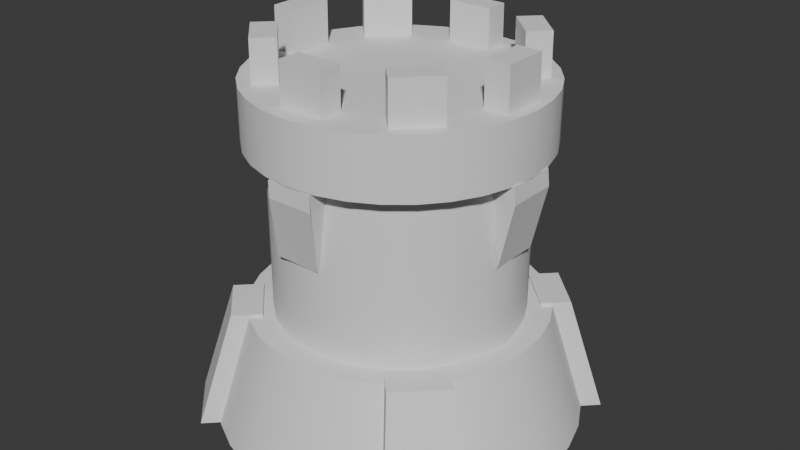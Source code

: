 # Source: Torremedieval.blend  (saved by Blender 4.0.36; exported with 4.5.12 LTS)
import bpy
from mathutils import Matrix  # noqa: F401  (used for matrix-valued properties, if any)

bpy.ops.wm.read_factory_settings(use_empty=True)
scene = bpy.context.scene
scene.name = 'Scene'

# ---- collections
col_collection = bpy.data.collections.new('Collection'); scene.collection.children.link(col_collection)

# ---- node groups
ng_auto_smooth = bpy.data.node_groups.new('Auto Smooth', 'GeometryNodeTree')
_s = ng_auto_smooth.interface.new_socket(name='Geometry', in_out='OUTPUT', socket_type='NodeSocketGeometry')
_s = ng_auto_smooth.interface.new_socket(name='Geometry', in_out='INPUT', socket_type='NodeSocketGeometry')
_s = ng_auto_smooth.interface.new_socket(name='Angle', in_out='INPUT', socket_type='NodeSocketFloat')
_s.subtype = 'ANGLE'
_s.min_value = 0.0
_s.max_value = 3.142
ng_auto_smooth.is_modifier = True
_N = ng_auto_smooth.nodes; _L = ng_auto_smooth.links
n0 = _N.new('NodeGroupOutput'); n0.name = 'Group Output'; n0.location = (480, -100)
n1 = _N.new('NodeGroupInput'); n1.name = 'Group Input'; n1.location = (-420, -300)
n2 = _N.new('NodeGroupInput'); n2.name = 'Group Input.001'; n2.location = (-60, -100)
n3 = _N.new('GeometryNodeSetShadeSmooth'); n3.name = 'Set Shade Smooth'; n3.location = (120, -100)
n3.domain = 'EDGE'
n4 = _N.new('GeometryNodeSetShadeSmooth'); n4.name = 'Set Shade Smooth.001'; n4.location = (300, -100)
n5 = _N.new('GeometryNodeInputMeshEdgeAngle'); n5.name = 'Edge Angle'; n5.location = (-420, -220)
n6 = _N.new('GeometryNodeInputEdgeSmooth'); n6.name = 'Is Edge Smooth'; n6.location = (-60, -160)
n7 = _N.new('GeometryNodeInputShadeSmooth'); n7.name = 'Is Face Smooth'; n7.location = (-240, -340)
n8 = _N.new('FunctionNodeBooleanMath'); n8.name = 'Boolean Math'; n8.location = (-60, -220)
n9 = _N.new('FunctionNodeCompare'); n9.name = 'Compare'; n9.location = (-240, -180)
n9.operation = 'LESS_EQUAL'
_L.new(n5.outputs[0], n9.inputs[0])
_L.new(n4.outputs[0], n0.inputs[0])
_L.new(n1.outputs[1], n9.inputs[1])
_L.new(n9.outputs[0], n8.inputs[0])
_L.new(n7.outputs[0], n8.inputs[1])
_L.new(n2.outputs[0], n3.inputs[0])
_L.new(n6.outputs[0], n3.inputs[1])
_L.new(n3.outputs[0], n4.inputs[0])
_L.new(n8.outputs[0], n3.inputs[2])
n0.is_active_output = True

# ---- world
world_world = bpy.data.worlds.new('World'); scene.world = world_world
world_world.use_nodes = True; world_world.node_tree.nodes.clear()
_N = world_world.node_tree.nodes; _L = world_world.node_tree.links
n0 = _N.new('ShaderNodeOutputWorld'); n0.name = 'World Output'; n0.location = (300, 300)
n1 = _N.new('ShaderNodeBackground'); n1.name = 'Background'; n1.location = (10, 300)
n1.inputs[0].default_value = (0.05088, 0.05088, 0.05088, 1.0)
_L.new(n1.outputs[0], n0.inputs[0])
n0.is_active_output = True
world_world.color = (0.05088, 0.05088, 0.05088)
world_world.use_sun_shadow = False
world_world.sun_shadow_jitter_overblur = 0.0

# ---- meshes
me_cylinder = bpy.data.meshes.new('Cylinder')
me_cylinder.from_pydata([(0.0, 1.0, -1.0), (0.0, 0.8095, 0.8095), (0.1951, 0.9808, -1.0), (0.1579, 0.7939, 0.8095), (0.3827, 0.9239, -1.0), (0.3098, 0.7478, 0.8095), (0.5556, 0.8315, -1.0), (0.4497, 0.673, 0.8095), (0.7071, 0.7071, -1.0), (0.5724, 0.5724, 0.8095), (0.8315, 0.5556, -1.0), (0.673, 0.4497, 0.8095), (0.9239, 0.3827, -1.0), (0.7478, 0.3098, 0.8095), (0.9808, 0.1951, -1.0), (0.7939, 0.1579, 0.8095), (1.0, 0.0, -1.0), (0.8095, 0.0, 0.8095), (0.9808, -0.1951, -1.0), (0.7939, -0.1579, 0.8095), (0.9239, -0.3827, -1.0), (0.7478, -0.3098, 0.8095), (0.8315, -0.5556, -1.0), (0.673, -0.4497, 0.8095), (0.7071, -0.7071, -1.0), (0.5724, -0.5724, 0.8095), (0.5556, -0.8315, -1.0), (0.4497, -0.673, 0.8095), (0.3827, -0.9239, -1.0), (0.3098, -0.7478, 0.8095), (0.1951, -0.9808, -1.0), (0.1579, -0.7939, 0.8095), (0.0, -1.0, -1.0), (0.0, -0.8095, 0.8095), (-0.1951, -0.9808, -1.0), (-0.1579, -0.7939, 0.8095), (-0.3827, -0.9239, -1.0), (-0.3098, -0.7478, 0.8095), (-0.5556, -0.8315, -1.0), (-0.4497, -0.673, 0.8095), (-0.7071, -0.7071, -1.0), (-0.5724, -0.5724, 0.8095), (-0.8315, -0.5556, -1.0), (-0.673, -0.4497, 0.8095), (-0.9239, -0.3827, -1.0), (-0.7478, -0.3098, 0.8095), (-0.9808, -0.1951, -1.0), (-0.7939, -0.1579, 0.8095), (-1.0, 0.0, -1.0), (-0.8095, 0.0, 0.8095), (-0.9808, 0.1951, -1.0), (-0.7939, 0.1579, 0.8095), (-0.9239, 0.3827, -1.0), (-0.7478, 0.3098, 0.8095), (-0.8315, 0.5556, -1.0), (-0.673, 0.4497, 0.8095), (-0.7071, 0.7071, -1.0), (-0.5724, 0.5724, 0.8095), (-0.5556, 0.8315, -1.0), (-0.4497, 0.673, 0.8095), (-0.3827, 0.9239, -1.0), (-0.3098, 0.7478, 0.8095), (-0.1951, 0.9808, -1.0), (-0.1579, 0.7939, 0.8095)], [], [(0, 1, 3, 2), (2, 3, 5, 4), (4, 5, 7, 6), (6, 7, 9, 8), (8, 9, 11, 10), (10, 11, 13, 12), (12, 13, 15, 14), (14, 15, 17, 16), (16, 17, 19, 18), (18, 19, 21, 20), (20, 21, 23, 22), (22, 23, 25, 24), (24, 25, 27, 26), (26, 27, 29, 28), (28, 29, 31, 30), (30, 31, 33, 32), (32, 33, 35, 34), (34, 35, 37, 36), (36, 37, 39, 38), (38, 39, 41, 40), (40, 41, 43, 42), (42, 43, 45, 44), (44, 45, 47, 46), (46, 47, 49, 48), (48, 49, 51, 50), (50, 51, 53, 52), (52, 53, 55, 54), (54, 55, 57, 56), (56, 57, 59, 58), (58, 59, 61, 60), (3, 1, 63, 61, 59, 57, 55, 53, 51, 49, 47, 45, 43, 41, 39, 37, 35, 33, 31, 29, 27, 25, 23, 21, 19, 17, 15, 13, 11, 9, 7, 5), (60, 61, 63, 62), (62, 63, 1, 0), (0, 2, 4, 6, 8, 10, 12, 14, 16, 18, 20, 22, 24, 26, 28, 30, 32, 34, 36, 38, 40, 42, 44, 46, 48, 50, 52, 54, 56, 58, 60, 62)])
me_cylinder.polygons.foreach_set('use_smooth', [True] * 34)
_uv = me_cylinder.uv_layers.new(name='UVMap')
_uv.uv.foreach_set('vector', [1.0, 0.5, 1.0, 1.0, 0.9688, 1.0, 0.9688, 0.5, 0.9688, 0.5, 0.9688, 1.0, 0.9375, 1.0, 0.9375, 0.5, 0.9375, 0.5, 0.9375, 1.0, 0.9062, 1.0, 0.9062, 0.5, 0.9062, 0.5, 0.9062, 1.0, 0.875, 1.0, 0.875, 0.5, 0.875, 0.5, 0.875, 1.0, 0.8438, 1.0, 0.8438, 0.5, 0.8438, 0.5, 0.8438, 1.0, 0.8125, 1.0, 0.8125, 0.5, 0.8125, 0.5, 0.8125, 1.0, 0.7812, 1.0, 0.7812, 0.5, 0.7812, 0.5, 0.7812, 1.0, 0.75, 1.0, 0.75, 0.5, 0.75, 0.5, 0.75, 1.0, 0.7188, 1.0, 0.7188, 0.5, 0.7188, 0.5, 0.7188, 1.0, 0.6875, 1.0, 0.6875, 0.5, 0.6875, 0.5, 0.6875, 1.0, 0.6562, 1.0, 0.6562, 0.5, 0.6562, 0.5, 0.6562, 1.0, 0.625, 1.0, 0.625, 0.5, 0.625, 0.5, 0.625, 1.0, 0.5938, 1.0, 0.5938, 0.5, 0.5938, 0.5, 0.5938, 1.0, 0.5625, 1.0, 0.5625, 0.5, 0.5625, 0.5, 0.5625, 1.0, 0.5312, 1.0, 0.5312, 0.5, 0.5312, 0.5, 0.5312, 1.0, 0.5, 1.0, 0.5, 0.5, 0.5, 0.5, 0.5, 1.0, 0.4688, 1.0, 0.4688, 0.5, 0.4688, 0.5, 0.4688, 1.0, 0.4375, 1.0, 0.4375, 0.5, 0.4375, 0.5, 0.4375, 1.0, 0.4062, 1.0, 0.4062, 0.5, 0.4062, 0.5, 0.4062, 1.0, 0.375, 1.0, 0.375, 0.5, 0.375, 0.5, 0.375, 1.0, 0.3438, 1.0, 0.3438, 0.5, 0.3438, 0.5, 0.3438, 1.0, 0.3125, 1.0, 0.3125, 0.5, 0.3125, 0.5, 0.3125, 1.0, 0.2812, 1.0, 0.2812, 0.5, 0.2812, 0.5, 0.2812, 1.0, 0.25, 1.0, 0.25, 0.5, 0.25, 0.5, 0.25, 1.0, 0.2188, 1.0, 0.2188, 0.5, 0.2188, 0.5, 0.2188, 1.0, 0.1875, 1.0, 0.1875, 0.5, 0.1875, 0.5, 0.1875, 1.0, 0.1562, 1.0, 0.1562, 0.5, 0.1562, 0.5, 0.1562, 1.0, 0.125, 1.0, 0.125, 0.5, 0.125, 0.5, 0.125, 1.0, 0.09375, 1.0, 0.09375, 0.5, 0.09375, 0.5, 0.09375, 1.0, 0.0625, 1.0, 0.0625, 0.5, 0.2968, 0.4854, 0.25, 0.49, 0.2032, 0.4854, 0.1582, 0.4717, 0.1167, 0.4496, 0.08029, 0.4197, 0.05045, 0.3833, 0.02827, 0.3418, 0.01461, 0.2968, 0.01, 0.25, 0.01461, 0.2032, 0.02827, 0.1582, 0.05045, 0.1167, 0.08029, 0.08029, 0.1167, 0.05045, 0.1582, 0.02827, 0.2032, 0.01461, 0.25, 0.01, 0.2968, 0.01461, 0.3418, 0.02827, 0.3833, 0.05045, 0.4197, 0.08029, 0.4496, 0.1167, 0.4717, 0.1582, 0.4854, 0.2032, 0.49, 0.25, 0.4854, 0.2968, 0.4717, 0.3418, 0.4496, 0.3833, 0.4197, 0.4197, 0.3833, 0.4496, 0.3418, 0.4717, 0.0625, 0.5, 0.0625, 1.0, 0.03125, 1.0, 0.03125, 0.5, 0.03125, 0.5, 0.03125, 1.0, 0.0, 1.0, 0.0, 0.5, 0.75, 0.49, 0.7968, 0.4854, 0.8418, 0.4717, 0.8833, 0.4496, 0.9197, 0.4197, 0.9496, 0.3833, 0.9717, 0.3418, 0.9854, 0.2968, 0.99, 0.25, 0.9854, 0.2032, 0.9717, 0.1582, 0.9496, 0.1167, 0.9197, 0.08029, 0.8833, 0.05045, 0.8418, 0.02827, 0.7968, 0.01461, 0.75, 0.01, 0.7032, 0.01461, 0.6582, 0.02827, 0.6167, 0.05045, 0.5803, 0.08029, 0.5504, 0.1167, 0.5283, 0.1582, 0.5146, 0.2032, 0.51, 0.25, 0.5146, 0.2968, 0.5283, 0.3418, 0.5504, 0.3833, 0.5803, 0.4197, 0.6167, 0.4496, 0.6582, 0.4717, 0.7032, 0.4854])
me_cylinder.update()
me_cylinder_001 = bpy.data.meshes.new('Cylinder.001')
me_cylinder_001.from_pydata([(0.0, 1.0, -1.0), (0.0, 1.0, 1.0), (0.1951, 0.9808, -1.0), (0.1951, 0.9808, 1.0), (0.3827, 0.9239, -1.0), (0.3827, 0.9239, 1.0), (0.5556, 0.8315, -1.0), (0.5556, 0.8315, 1.0), (0.7071, 0.7071, -1.0), (0.7071, 0.7071, 1.0), (0.8315, 0.5556, -1.0), (0.8315, 0.5556, 1.0), (0.9239, 0.3827, -1.0), (0.9239, 0.3827, 1.0), (0.9808, 0.1951, -1.0), (0.9808, 0.1951, 1.0), (1.0, 0.0, -1.0), (1.0, 0.0, 1.0), (0.9808, -0.1951, -1.0), (0.9808, -0.1951, 1.0), (0.9239, -0.3827, -1.0), (0.9239, -0.3827, 1.0), (0.8315, -0.5556, -1.0), (0.8315, -0.5556, 1.0), (0.7071, -0.7071, -1.0), (0.7071, -0.7071, 1.0), (0.5556, -0.8315, -1.0), (0.5556, -0.8315, 1.0), (0.3827, -0.9239, -1.0), (0.3827, -0.9239, 1.0), (0.1951, -0.9808, -1.0), (0.1951, -0.9808, 1.0), (0.0, -1.0, -1.0), (0.0, -1.0, 1.0), (-0.1951, -0.9808, -1.0), (-0.1951, -0.9808, 1.0), (-0.3827, -0.9239, -1.0), (-0.3827, -0.9239, 1.0), (-0.5556, -0.8315, -1.0), (-0.5556, -0.8315, 1.0), (-0.7071, -0.7071, -1.0), (-0.7071, -0.7071, 1.0), (-0.8315, -0.5556, -1.0), (-0.8315, -0.5556, 1.0), (-0.9239, -0.3827, -1.0), (-0.9239, -0.3827, 1.0), (-0.9808, -0.1951, -1.0), (-0.9808, -0.1951, 1.0), (-1.026, 0.0003165, -1.0), (-1.0, 0.0, 1.0), (-0.9808, 0.1951, -1.0), (-0.9808, 0.1951, 1.0), (-0.9239, 0.3827, -1.0), (-0.9239, 0.3827, 1.0), (-0.8315, 0.5556, -1.0), (-0.8315, 0.5556, 1.0), (-0.7071, 0.7071, -1.0), (-0.7071, 0.7071, 1.0), (-0.5556, 0.8315, -1.0), (-0.5556, 0.8315, 1.0), (-0.3827, 0.9239, -1.0), (-0.3827, 0.9239, 1.0), (-0.1951, 0.9808, -1.0), (-0.1951, 0.9808, 1.0)], [], [(0, 1, 3, 2), (2, 3, 5, 4), (4, 5, 7, 6), (6, 7, 9, 8), (8, 9, 11, 10), (10, 11, 13, 12), (12, 13, 15, 14), (14, 15, 17, 16), (16, 17, 19, 18), (18, 19, 21, 20), (20, 21, 23, 22), (22, 23, 25, 24), (24, 25, 27, 26), (26, 27, 29, 28), (28, 29, 31, 30), (30, 31, 33, 32), (32, 33, 35, 34), (34, 35, 37, 36), (36, 37, 39, 38), (38, 39, 41, 40), (40, 41, 43, 42), (42, 43, 45, 44), (44, 45, 47, 46), (46, 47, 49, 48), (48, 49, 51, 50), (50, 51, 53, 52), (52, 53, 55, 54), (54, 55, 57, 56), (56, 57, 59, 58), (58, 59, 61, 60), (3, 1, 63, 61, 59, 57, 55, 53, 51, 49, 47, 45, 43, 41, 39, 37, 35, 33, 31, 29, 27, 25, 23, 21, 19, 17, 15, 13, 11, 9, 7, 5), (60, 61, 63, 62), (62, 63, 1, 0), (0, 2, 4, 6, 8, 10, 12, 14, 16, 18, 20, 22, 24, 26, 28, 30, 32, 34, 36, 38, 40, 42, 44, 46, 48, 50, 52, 54, 56, 58, 60, 62)])
me_cylinder_001.polygons.foreach_set('use_smooth', [True] * 34)
_uv = me_cylinder_001.uv_layers.new(name='UVMap')
_uv.uv.foreach_set('vector', [1.0, 0.5, 1.0, 1.0, 0.9688, 1.0, 0.9688, 0.5, 0.9688, 0.5, 0.9688, 1.0, 0.9375, 1.0, 0.9375, 0.5, 0.9375, 0.5, 0.9375, 1.0, 0.9062, 1.0, 0.9062, 0.5, 0.9062, 0.5, 0.9062, 1.0, 0.875, 1.0, 0.875, 0.5, 0.875, 0.5, 0.875, 1.0, 0.8438, 1.0, 0.8438, 0.5, 0.8438, 0.5, 0.8438, 1.0, 0.8125, 1.0, 0.8125, 0.5, 0.8125, 0.5, 0.8125, 1.0, 0.7812, 1.0, 0.7812, 0.5, 0.7812, 0.5, 0.7812, 1.0, 0.75, 1.0, 0.75, 0.5, 0.75, 0.5, 0.75, 1.0, 0.7188, 1.0, 0.7188, 0.5, 0.7188, 0.5, 0.7188, 1.0, 0.6875, 1.0, 0.6875, 0.5, 0.6875, 0.5, 0.6875, 1.0, 0.6562, 1.0, 0.6562, 0.5, 0.6562, 0.5, 0.6562, 1.0, 0.625, 1.0, 0.625, 0.5, 0.625, 0.5, 0.625, 1.0, 0.5938, 1.0, 0.5938, 0.5, 0.5938, 0.5, 0.5938, 1.0, 0.5625, 1.0, 0.5625, 0.5, 0.5625, 0.5, 0.5625, 1.0, 0.5312, 1.0, 0.5312, 0.5, 0.5312, 0.5, 0.5312, 1.0, 0.5, 1.0, 0.5, 0.5, 0.5, 0.5, 0.5, 1.0, 0.4688, 1.0, 0.4688, 0.5, 0.4688, 0.5, 0.4688, 1.0, 0.4375, 1.0, 0.4375, 0.5, 0.4375, 0.5, 0.4375, 1.0, 0.4062, 1.0, 0.4062, 0.5, 0.4062, 0.5, 0.4062, 1.0, 0.375, 1.0, 0.375, 0.5, 0.375, 0.5, 0.375, 1.0, 0.3438, 1.0, 0.3438, 0.5, 0.3438, 0.5, 0.3438, 1.0, 0.3125, 1.0, 0.3125, 0.5, 0.3125, 0.5, 0.3125, 1.0, 0.2812, 1.0, 0.2812, 0.5, 0.2812, 0.5, 0.2812, 1.0, 0.25, 1.0, 0.25, 0.5, 0.25, 0.5, 0.25, 1.0, 0.2188, 1.0, 0.2188, 0.5, 0.2188, 0.5, 0.2188, 1.0, 0.1875, 1.0, 0.1875, 0.5, 0.1875, 0.5, 0.1875, 1.0, 0.1562, 1.0, 0.1562, 0.5, 0.1562, 0.5, 0.1562, 1.0, 0.125, 1.0, 0.125, 0.5, 0.125, 0.5, 0.125, 1.0, 0.09375, 1.0, 0.09375, 0.5, 0.09375, 0.5, 0.09375, 1.0, 0.0625, 1.0, 0.0625, 0.5, 0.2968, 0.4854, 0.25, 0.49, 0.2032, 0.4854, 0.1582, 0.4717, 0.1167, 0.4496, 0.08029, 0.4197, 0.05045, 0.3833, 0.02827, 0.3418, 0.01461, 0.2968, 0.01, 0.25, 0.01461, 0.2032, 0.02827, 0.1582, 0.05045, 0.1167, 0.08029, 0.08029, 0.1167, 0.05045, 0.1582, 0.02827, 0.2032, 0.01461, 0.25, 0.01, 0.2968, 0.01461, 0.3418, 0.02827, 0.3833, 0.05045, 0.4197, 0.08029, 0.4496, 0.1167, 0.4717, 0.1582, 0.4854, 0.2032, 0.49, 0.25, 0.4854, 0.2968, 0.4717, 0.3418, 0.4496, 0.3833, 0.4197, 0.4197, 0.3833, 0.4496, 0.3418, 0.4717, 0.0625, 0.5, 0.0625, 1.0, 0.03125, 1.0, 0.03125, 0.5, 0.03125, 0.5, 0.03125, 1.0, 0.0, 1.0, 0.0, 0.5, 0.75, 0.49, 0.7968, 0.4854, 0.8418, 0.4717, 0.8833, 0.4496, 0.9197, 0.4197, 0.9496, 0.3833, 0.9717, 0.3418, 0.9854, 0.2968, 0.99, 0.25, 0.9854, 0.2032, 0.9717, 0.1582, 0.9496, 0.1167, 0.9197, 0.08029, 0.8833, 0.05045, 0.8418, 0.02827, 0.7968, 0.01461, 0.75, 0.01, 0.7032, 0.01461, 0.6582, 0.02827, 0.6167, 0.05045, 0.5803, 0.08029, 0.5504, 0.1167, 0.5283, 0.1582, 0.5146, 0.2032, 0.51, 0.25, 0.5146, 0.2968, 0.5283, 0.3418, 0.5504, 0.3833, 0.5803, 0.4197, 0.6167, 0.4496, 0.6582, 0.4717, 0.7032, 0.4854])
me_cylinder_001.update()
me_cylinder_002 = bpy.data.meshes.new('Cylinder.002')
me_cylinder_002.from_pydata([(0.0, 1.0, -1.0), (0.0, 1.0, 1.0), (0.1951, 0.9808, -1.0), (0.1951, 0.9808, 1.0), (0.3827, 0.9239, -1.0), (0.3827, 0.9239, 1.0), (0.5556, 0.8315, -1.0), (0.5556, 0.8315, 1.0), (0.7071, 0.7071, -1.0), (0.7071, 0.7071, 1.0), (0.8315, 0.5556, -1.0), (0.8315, 0.5556, 1.0), (0.9239, 0.3827, -1.0), (0.9239, 0.3827, 1.0), (0.9808, 0.1951, -1.0), (0.9808, 0.1951, 1.0), (1.0, 0.0, -1.0), (1.0, 0.0, 1.0), (0.9808, -0.1951, -1.0), (0.9808, -0.1951, 1.0), (0.9239, -0.3827, -1.0), (0.9239, -0.3827, 1.0), (0.8315, -0.5556, -1.0), (0.8315, -0.5556, 1.0), (0.7071, -0.7071, -1.0), (0.7071, -0.7071, 1.0), (0.5556, -0.8315, -1.0), (0.5556, -0.8315, 1.0), (0.3827, -0.9239, -1.0), (0.3827, -0.9239, 1.0), (0.1951, -0.9808, -1.0), (0.1951, -0.9808, 1.0), (0.0, -1.0, -1.0), (0.0, -1.0, 1.0), (-0.1951, -0.9808, -1.0), (-0.1951, -0.9808, 1.0), (-0.3827, -0.9239, -1.0), (-0.3827, -0.9239, 1.0), (-0.5556, -0.8315, -1.0), (-0.5556, -0.8315, 1.0), (-0.7071, -0.7071, -1.0), (-0.7071, -0.7071, 1.0), (-0.8315, -0.5556, -1.0), (-0.8315, -0.5556, 1.0), (-0.9239, -0.3827, -1.0), (-0.9239, -0.3827, 1.0), (-0.9808, -0.1951, -1.0), (-0.9808, -0.1951, 1.0), (-1.0, 0.0, -1.0), (-1.0, 0.0, 1.0), (-0.9808, 0.1951, -1.0), (-0.9808, 0.1951, 1.0), (-0.9239, 0.3827, -1.0), (-0.9239, 0.3827, 1.0), (-0.8315, 0.5556, -1.0), (-0.8315, 0.5556, 1.0), (-0.7071, 0.7071, -1.0), (-0.7071, 0.7071, 1.0), (-0.5556, 0.8315, -1.0), (-0.5556, 0.8315, 1.0), (-0.3827, 0.9239, -1.0), (-0.3827, 0.9239, 1.0), (-0.1951, 0.9808, -1.0), (-0.1951, 0.9808, 1.0)], [], [(0, 1, 3, 2), (2, 3, 5, 4), (4, 5, 7, 6), (6, 7, 9, 8), (8, 9, 11, 10), (10, 11, 13, 12), (12, 13, 15, 14), (14, 15, 17, 16), (16, 17, 19, 18), (18, 19, 21, 20), (20, 21, 23, 22), (22, 23, 25, 24), (24, 25, 27, 26), (26, 27, 29, 28), (28, 29, 31, 30), (30, 31, 33, 32), (32, 33, 35, 34), (34, 35, 37, 36), (36, 37, 39, 38), (38, 39, 41, 40), (40, 41, 43, 42), (42, 43, 45, 44), (44, 45, 47, 46), (46, 47, 49, 48), (48, 49, 51, 50), (50, 51, 53, 52), (52, 53, 55, 54), (54, 55, 57, 56), (56, 57, 59, 58), (58, 59, 61, 60), (3, 1, 63, 61, 59, 57, 55, 53, 51, 49, 47, 45, 43, 41, 39, 37, 35, 33, 31, 29, 27, 25, 23, 21, 19, 17, 15, 13, 11, 9, 7, 5), (60, 61, 63, 62), (62, 63, 1, 0), (0, 2, 4, 6, 8, 10, 12, 14, 16, 18, 20, 22, 24, 26, 28, 30, 32, 34, 36, 38, 40, 42, 44, 46, 48, 50, 52, 54, 56, 58, 60, 62)])
me_cylinder_002.polygons.foreach_set('use_smooth', [True] * 34)
_uv = me_cylinder_002.uv_layers.new(name='UVMap')
_uv.uv.foreach_set('vector', [1.0, 0.5, 1.0, 1.0, 0.9688, 1.0, 0.9688, 0.5, 0.9688, 0.5, 0.9688, 1.0, 0.9375, 1.0, 0.9375, 0.5, 0.9375, 0.5, 0.9375, 1.0, 0.9062, 1.0, 0.9062, 0.5, 0.9062, 0.5, 0.9062, 1.0, 0.875, 1.0, 0.875, 0.5, 0.875, 0.5, 0.875, 1.0, 0.8438, 1.0, 0.8438, 0.5, 0.8438, 0.5, 0.8438, 1.0, 0.8125, 1.0, 0.8125, 0.5, 0.8125, 0.5, 0.8125, 1.0, 0.7812, 1.0, 0.7812, 0.5, 0.7812, 0.5, 0.7812, 1.0, 0.75, 1.0, 0.75, 0.5, 0.75, 0.5, 0.75, 1.0, 0.7188, 1.0, 0.7188, 0.5, 0.7188, 0.5, 0.7188, 1.0, 0.6875, 1.0, 0.6875, 0.5, 0.6875, 0.5, 0.6875, 1.0, 0.6562, 1.0, 0.6562, 0.5, 0.6562, 0.5, 0.6562, 1.0, 0.625, 1.0, 0.625, 0.5, 0.625, 0.5, 0.625, 1.0, 0.5938, 1.0, 0.5938, 0.5, 0.5938, 0.5, 0.5938, 1.0, 0.5625, 1.0, 0.5625, 0.5, 0.5625, 0.5, 0.5625, 1.0, 0.5312, 1.0, 0.5312, 0.5, 0.5312, 0.5, 0.5312, 1.0, 0.5, 1.0, 0.5, 0.5, 0.5, 0.5, 0.5, 1.0, 0.4688, 1.0, 0.4688, 0.5, 0.4688, 0.5, 0.4688, 1.0, 0.4375, 1.0, 0.4375, 0.5, 0.4375, 0.5, 0.4375, 1.0, 0.4062, 1.0, 0.4062, 0.5, 0.4062, 0.5, 0.4062, 1.0, 0.375, 1.0, 0.375, 0.5, 0.375, 0.5, 0.375, 1.0, 0.3438, 1.0, 0.3438, 0.5, 0.3438, 0.5, 0.3438, 1.0, 0.3125, 1.0, 0.3125, 0.5, 0.3125, 0.5, 0.3125, 1.0, 0.2812, 1.0, 0.2812, 0.5, 0.2812, 0.5, 0.2812, 1.0, 0.25, 1.0, 0.25, 0.5, 0.25, 0.5, 0.25, 1.0, 0.2188, 1.0, 0.2188, 0.5, 0.2188, 0.5, 0.2188, 1.0, 0.1875, 1.0, 0.1875, 0.5, 0.1875, 0.5, 0.1875, 1.0, 0.1562, 1.0, 0.1562, 0.5, 0.1562, 0.5, 0.1562, 1.0, 0.125, 1.0, 0.125, 0.5, 0.125, 0.5, 0.125, 1.0, 0.09375, 1.0, 0.09375, 0.5, 0.09375, 0.5, 0.09375, 1.0, 0.0625, 1.0, 0.0625, 0.5, 0.2968, 0.4854, 0.25, 0.49, 0.2032, 0.4854, 0.1582, 0.4717, 0.1167, 0.4496, 0.08029, 0.4197, 0.05045, 0.3833, 0.02827, 0.3418, 0.01461, 0.2968, 0.01, 0.25, 0.01461, 0.2032, 0.02827, 0.1582, 0.05045, 0.1167, 0.08029, 0.08029, 0.1167, 0.05045, 0.1582, 0.02827, 0.2032, 0.01461, 0.25, 0.01, 0.2968, 0.01461, 0.3418, 0.02827, 0.3833, 0.05045, 0.4197, 0.08029, 0.4496, 0.1167, 0.4717, 0.1582, 0.4854, 0.2032, 0.49, 0.25, 0.4854, 0.2968, 0.4717, 0.3418, 0.4496, 0.3833, 0.4197, 0.4197, 0.3833, 0.4496, 0.3418, 0.4717, 0.0625, 0.5, 0.0625, 1.0, 0.03125, 1.0, 0.03125, 0.5, 0.03125, 0.5, 0.03125, 1.0, 0.0, 1.0, 0.0, 0.5, 0.75, 0.49, 0.7968, 0.4854, 0.8418, 0.4717, 0.8833, 0.4496, 0.9197, 0.4197, 0.9496, 0.3833, 0.9717, 0.3418, 0.9854, 0.2968, 0.99, 0.25, 0.9854, 0.2032, 0.9717, 0.1582, 0.9496, 0.1167, 0.9197, 0.08029, 0.8833, 0.05045, 0.8418, 0.02827, 0.7968, 0.01461, 0.75, 0.01, 0.7032, 0.01461, 0.6582, 0.02827, 0.6167, 0.05045, 0.5803, 0.08029, 0.5504, 0.1167, 0.5283, 0.1582, 0.5146, 0.2032, 0.51, 0.25, 0.5146, 0.2968, 0.5283, 0.3418, 0.5504, 0.3833, 0.5803, 0.4197, 0.6167, 0.4496, 0.6582, 0.4717, 0.7032, 0.4854])
me_cylinder_002.update()
me_cube = bpy.data.meshes.new('Cube')
me_cube.from_pydata([(-1.0, -1.0, -1.0), (-0.9942, -0.9371, 1.58), (-1.0, 1.0, -1.0), (-0.9942, 1.051, 1.58), (1.0, -1.0, -1.0), (0.9942, -0.9371, 1.58), (1.0, 1.0, -1.0), (0.9942, 1.051, 1.58)], [], [(0, 1, 3, 2), (2, 3, 7, 6), (6, 7, 5, 4), (4, 5, 1, 0), (2, 6, 4, 0), (7, 3, 1, 5)])
_uv = me_cube.uv_layers.new(name='UVMap')
_uv.uv.foreach_set('vector', [0.375, 0.0, 0.625, 0.0, 0.625, 0.25, 0.375, 0.25, 0.375, 0.25, 0.625, 0.25, 0.625, 0.5, 0.375, 0.5, 0.375, 0.5, 0.625, 0.5, 0.625, 0.75, 0.375, 0.75, 0.375, 0.75, 0.625, 0.75, 0.625, 1.0, 0.375, 1.0, 0.125, 0.5, 0.375, 0.5, 0.375, 0.75, 0.125, 0.75, 0.625, 0.5, 0.875, 0.5, 0.875, 0.75, 0.625, 0.75])
me_cube.update()
me_cube_003 = bpy.data.meshes.new('Cube.003')
me_cube_003.from_pydata([(-1.0, -1.0, -1.0), (-0.9942, -0.9371, 1.58), (-1.0, 1.0, -1.0), (-0.9942, 1.051, 1.58), (1.0, -1.0, -1.0), (0.9942, -0.9371, 1.58), (1.0, 1.0, -1.0), (0.9942, 1.051, 1.58)], [], [(0, 1, 3, 2), (2, 3, 7, 6), (6, 7, 5, 4), (4, 5, 1, 0), (2, 6, 4, 0), (7, 3, 1, 5)])
_uv = me_cube_003.uv_layers.new(name='UVMap')
_uv.uv.foreach_set('vector', [0.375, 0.0, 0.625, 0.0, 0.625, 0.25, 0.375, 0.25, 0.375, 0.25, 0.625, 0.25, 0.625, 0.5, 0.375, 0.5, 0.375, 0.5, 0.625, 0.5, 0.625, 0.75, 0.375, 0.75, 0.375, 0.75, 0.625, 0.75, 0.625, 1.0, 0.375, 1.0, 0.125, 0.5, 0.375, 0.5, 0.375, 0.75, 0.125, 0.75, 0.625, 0.5, 0.875, 0.5, 0.875, 0.75, 0.625, 0.75])
me_cube_003.update()
me_cube_007 = bpy.data.meshes.new('Cube.007')
me_cube_007.from_pydata([(-1.0, -1.0, -1.0), (-0.9942, -0.9371, 1.58), (-1.0, 1.0, -1.0), (-0.9942, 1.051, 1.58), (1.0, -1.0, -1.0), (0.9942, -0.9371, 1.58), (1.0, 1.0, -1.0), (0.9942, 1.051, 1.58)], [], [(0, 1, 3, 2), (2, 3, 7, 6), (6, 7, 5, 4), (4, 5, 1, 0), (2, 6, 4, 0), (7, 3, 1, 5)])
_uv = me_cube_007.uv_layers.new(name='UVMap')
_uv.uv.foreach_set('vector', [0.375, 0.0, 0.625, 0.0, 0.625, 0.25, 0.375, 0.25, 0.375, 0.25, 0.625, 0.25, 0.625, 0.5, 0.375, 0.5, 0.375, 0.5, 0.625, 0.5, 0.625, 0.75, 0.375, 0.75, 0.375, 0.75, 0.625, 0.75, 0.625, 1.0, 0.375, 1.0, 0.125, 0.5, 0.375, 0.5, 0.375, 0.75, 0.125, 0.75, 0.625, 0.5, 0.875, 0.5, 0.875, 0.75, 0.625, 0.75])
me_cube_007.update()
me_cube_008 = bpy.data.meshes.new('Cube.008')
me_cube_008.from_pydata([(-1.0, -1.0, -1.0), (-0.9942, -0.9371, 1.58), (-1.0, 1.0, -1.0), (-0.9942, 1.051, 1.58), (1.0, -1.0, -1.0), (0.9942, -0.9371, 1.58), (1.0, 1.0, -1.0), (0.9942, 1.051, 1.58)], [], [(0, 1, 3, 2), (2, 3, 7, 6), (6, 7, 5, 4), (4, 5, 1, 0), (2, 6, 4, 0), (7, 3, 1, 5)])
_uv = me_cube_008.uv_layers.new(name='UVMap')
_uv.uv.foreach_set('vector', [0.375, 0.0, 0.625, 0.0, 0.625, 0.25, 0.375, 0.25, 0.375, 0.25, 0.625, 0.25, 0.625, 0.5, 0.375, 0.5, 0.375, 0.5, 0.625, 0.5, 0.625, 0.75, 0.375, 0.75, 0.375, 0.75, 0.625, 0.75, 0.625, 1.0, 0.375, 1.0, 0.125, 0.5, 0.375, 0.5, 0.375, 0.75, 0.125, 0.75, 0.625, 0.5, 0.875, 0.5, 0.875, 0.75, 0.625, 0.75])
me_cube_008.update()
me_cube_009 = bpy.data.meshes.new('Cube.009')
me_cube_009.from_pydata([(-1.0, -1.0, -1.0), (-0.9942, -0.9371, 1.58), (-1.0, 1.0, -1.0), (-0.9942, 1.051, 1.58), (1.0, -1.0, -1.0), (0.9942, -0.9371, 1.58), (1.0, 1.0, -1.0), (0.9942, 1.051, 1.58)], [], [(0, 1, 3, 2), (2, 3, 7, 6), (6, 7, 5, 4), (4, 5, 1, 0), (2, 6, 4, 0), (7, 3, 1, 5)])
_uv = me_cube_009.uv_layers.new(name='UVMap')
_uv.uv.foreach_set('vector', [0.375, 0.0, 0.625, 0.0, 0.625, 0.25, 0.375, 0.25, 0.375, 0.25, 0.625, 0.25, 0.625, 0.5, 0.375, 0.5, 0.375, 0.5, 0.625, 0.5, 0.625, 0.75, 0.375, 0.75, 0.375, 0.75, 0.625, 0.75, 0.625, 1.0, 0.375, 1.0, 0.125, 0.5, 0.375, 0.5, 0.375, 0.75, 0.125, 0.75, 0.625, 0.5, 0.875, 0.5, 0.875, 0.75, 0.625, 0.75])
me_cube_009.update()
me_cube_010 = bpy.data.meshes.new('Cube.010')
me_cube_010.from_pydata([(-1.0, -1.0, -1.0), (-0.9942, -0.9371, 1.58), (-1.0, 1.0, -1.0), (-0.9942, 1.051, 1.58), (1.0, -1.0, -1.0), (0.9942, -0.9371, 1.58), (1.0, 1.0, -1.0), (0.9942, 1.051, 1.58)], [], [(0, 1, 3, 2), (2, 3, 7, 6), (6, 7, 5, 4), (4, 5, 1, 0), (2, 6, 4, 0), (7, 3, 1, 5)])
_uv = me_cube_010.uv_layers.new(name='UVMap')
_uv.uv.foreach_set('vector', [0.375, 0.0, 0.625, 0.0, 0.625, 0.25, 0.375, 0.25, 0.375, 0.25, 0.625, 0.25, 0.625, 0.5, 0.375, 0.5, 0.375, 0.5, 0.625, 0.5, 0.625, 0.75, 0.375, 0.75, 0.375, 0.75, 0.625, 0.75, 0.625, 1.0, 0.375, 1.0, 0.125, 0.5, 0.375, 0.5, 0.375, 0.75, 0.125, 0.75, 0.625, 0.5, 0.875, 0.5, 0.875, 0.75, 0.625, 0.75])
me_cube_010.update()
me_cube_011 = bpy.data.meshes.new('Cube.011')
me_cube_011.from_pydata([(-1.0, -1.0, -1.0), (-0.9942, -0.9371, 1.58), (-1.0, 1.0, -1.0), (-0.9942, 1.051, 1.58), (1.0, -1.0, -1.0), (0.9942, -0.9371, 1.58), (1.0, 1.0, -1.0), (0.9942, 1.051, 1.58)], [], [(0, 1, 3, 2), (2, 3, 7, 6), (6, 7, 5, 4), (4, 5, 1, 0), (2, 6, 4, 0), (7, 3, 1, 5)])
_uv = me_cube_011.uv_layers.new(name='UVMap')
_uv.uv.foreach_set('vector', [0.375, 0.0, 0.625, 0.0, 0.625, 0.25, 0.375, 0.25, 0.375, 0.25, 0.625, 0.25, 0.625, 0.5, 0.375, 0.5, 0.375, 0.5, 0.625, 0.5, 0.625, 0.75, 0.375, 0.75, 0.375, 0.75, 0.625, 0.75, 0.625, 1.0, 0.375, 1.0, 0.125, 0.5, 0.375, 0.5, 0.375, 0.75, 0.125, 0.75, 0.625, 0.5, 0.875, 0.5, 0.875, 0.75, 0.625, 0.75])
me_cube_011.update()
me_cube_012 = bpy.data.meshes.new('Cube.012')
me_cube_012.from_pydata([(-1.0, -1.0, -1.0), (-0.9942, -0.9371, 1.58), (-1.0, 1.0, -1.0), (-0.9942, 1.051, 1.58), (1.0, -1.0, -1.0), (0.9942, -0.9371, 1.58), (1.0, 1.0, -1.0), (0.9942, 1.051, 1.58)], [], [(0, 1, 3, 2), (2, 3, 7, 6), (6, 7, 5, 4), (4, 5, 1, 0), (2, 6, 4, 0), (7, 3, 1, 5)])
_uv = me_cube_012.uv_layers.new(name='UVMap')
_uv.uv.foreach_set('vector', [0.375, 0.0, 0.625, 0.0, 0.625, 0.25, 0.375, 0.25, 0.375, 0.25, 0.625, 0.25, 0.625, 0.5, 0.375, 0.5, 0.375, 0.5, 0.625, 0.5, 0.625, 0.75, 0.375, 0.75, 0.375, 0.75, 0.625, 0.75, 0.625, 1.0, 0.375, 1.0, 0.125, 0.5, 0.375, 0.5, 0.375, 0.75, 0.125, 0.75, 0.625, 0.5, 0.875, 0.5, 0.875, 0.75, 0.625, 0.75])
me_cube_012.update()
me_cube_017 = bpy.data.meshes.new('Cube.017')
me_cube_017.from_pydata([(-0.9656, -0.9831, 0.5861), (-0.9942, -0.9371, 1.58), (-1.452, 0.3838, -3.541), (-0.9942, 1.051, 1.58), (1.034, -0.9831, 0.5861), (0.9942, -0.9371, 1.58), (0.548, 0.3838, -3.541), (0.9942, 1.051, 1.58)], [], [(0, 1, 3, 2), (2, 3, 7, 6), (6, 7, 5, 4), (4, 5, 1, 0), (2, 6, 4, 0), (7, 3, 1, 5)])
_uv = me_cube_017.uv_layers.new(name='UVMap')
_uv.uv.foreach_set('vector', [0.375, 0.0, 0.625, 0.0, 0.625, 0.25, 0.375, 0.25, 0.375, 0.25, 0.625, 0.25, 0.625, 0.5, 0.375, 0.5, 0.375, 0.5, 0.625, 0.5, 0.625, 0.75, 0.375, 0.75, 0.375, 0.75, 0.625, 0.75, 0.625, 1.0, 0.375, 1.0, 0.125, 0.5, 0.375, 0.5, 0.375, 0.75, 0.125, 0.75, 0.625, 0.5, 0.875, 0.5, 0.875, 0.75, 0.625, 0.75])
me_cube_017.update()
me_cube_018 = bpy.data.meshes.new('Cube.018')
me_cube_018.from_pydata([(-1.009, -0.9359, 0.5492), (-0.9942, -0.9371, 1.58), (-1.185, 0.6905, -3.555), (-0.9942, 1.051, 1.58), (0.9913, -0.9359, 0.5492), (0.9942, -0.9371, 1.58), (0.815, 0.6905, -3.555), (0.9942, 1.051, 1.58)], [], [(0, 1, 3, 2), (2, 3, 7, 6), (6, 7, 5, 4), (4, 5, 1, 0), (2, 6, 4, 0), (7, 3, 1, 5)])
_uv = me_cube_018.uv_layers.new(name='UVMap')
_uv.uv.foreach_set('vector', [0.375, 0.0, 0.625, 0.0, 0.625, 0.25, 0.375, 0.25, 0.375, 0.25, 0.625, 0.25, 0.625, 0.5, 0.375, 0.5, 0.375, 0.5, 0.625, 0.5, 0.625, 0.75, 0.375, 0.75, 0.375, 0.75, 0.625, 0.75, 0.625, 1.0, 0.375, 1.0, 0.125, 0.5, 0.375, 0.5, 0.375, 0.75, 0.125, 0.75, 0.625, 0.5, 0.875, 0.5, 0.875, 0.75, 0.625, 0.75])
me_cube_018.update()
me_cube_019 = bpy.data.meshes.new('Cube.019')
me_cube_019.from_pydata([(-1.035, -1.017, 0.5916), (-0.9942, -0.9371, 1.58), (-1.329, 0.4184, -3.6), (-0.9942, 1.051, 1.58), (0.9655, -1.017, 0.5916), (0.9942, -0.9371, 1.58), (0.6707, 0.4184, -3.6), (0.9942, 1.051, 1.58)], [], [(0, 1, 3, 2), (2, 3, 7, 6), (6, 7, 5, 4), (4, 5, 1, 0), (2, 6, 4, 0), (7, 3, 1, 5)])
_uv = me_cube_019.uv_layers.new(name='UVMap')
_uv.uv.foreach_set('vector', [0.375, 0.0, 0.625, 0.0, 0.625, 0.25, 0.375, 0.25, 0.375, 0.25, 0.625, 0.25, 0.625, 0.5, 0.375, 0.5, 0.375, 0.5, 0.625, 0.5, 0.625, 0.75, 0.375, 0.75, 0.375, 0.75, 0.625, 0.75, 0.625, 1.0, 0.375, 1.0, 0.125, 0.5, 0.375, 0.5, 0.375, 0.75, 0.125, 0.75, 0.625, 0.5, 0.875, 0.5, 0.875, 0.75, 0.625, 0.75])
me_cube_019.update()
me_cube_020 = bpy.data.meshes.new('Cube.020')
me_cube_020.from_pydata([(-0.9913, -1.064, 0.5492), (-0.9942, -0.9371, 1.58), (-0.79, 0.367, -3.543), (-0.9942, 1.051, 1.58), (1.009, -1.064, 0.5492), (0.9942, -0.9371, 1.58), (1.21, 0.367, -3.543), (0.9942, 1.051, 1.58)], [], [(0, 1, 3, 2), (2, 3, 7, 6), (6, 7, 5, 4), (4, 5, 1, 0), (2, 6, 4, 0), (7, 3, 1, 5)])
_uv = me_cube_020.uv_layers.new(name='UVMap')
_uv.uv.foreach_set('vector', [0.375, 0.0, 0.625, 0.0, 0.625, 0.25, 0.375, 0.25, 0.375, 0.25, 0.625, 0.25, 0.625, 0.5, 0.375, 0.5, 0.375, 0.5, 0.625, 0.5, 0.625, 0.75, 0.375, 0.75, 0.375, 0.75, 0.625, 0.75, 0.625, 1.0, 0.375, 1.0, 0.125, 0.5, 0.375, 0.5, 0.375, 0.75, 0.125, 0.75, 0.625, 0.5, 0.875, 0.5, 0.875, 0.75, 0.625, 0.75])
me_cube_020.update()
me_cube_021 = bpy.data.meshes.new('Cube.021')
me_cube_021.from_pydata([(-1.0, -1.0, -1.0), (-0.8004, 1.001, 1.49), (-1.0, 1.0, -1.0), (-0.8004, 2.63, 1.49), (1.0, -1.0, -1.0), (0.8286, 1.001, 1.49), (1.0, 1.0, -1.0), (0.8286, 2.63, 1.49)], [], [(0, 1, 3, 2), (2, 3, 7, 6), (6, 7, 5, 4), (4, 5, 1, 0), (2, 6, 4, 0), (7, 3, 1, 5)])
_uv = me_cube_021.uv_layers.new(name='UVMap')
_uv.uv.foreach_set('vector', [0.375, 0.0, 0.625, 0.0, 0.625, 0.25, 0.375, 0.25, 0.375, 0.25, 0.625, 0.25, 0.625, 0.5, 0.375, 0.5, 0.375, 0.5, 0.625, 0.5, 0.625, 0.75, 0.375, 0.75, 0.375, 0.75, 0.625, 0.75, 0.625, 1.0, 0.375, 1.0, 0.125, 0.5, 0.375, 0.5, 0.375, 0.75, 0.125, 0.75, 0.625, 0.5, 0.875, 0.5, 0.875, 0.75, 0.625, 0.75])
me_cube_021.update()
me_cube_022 = bpy.data.meshes.new('Cube.022')
me_cube_022.from_pydata([(-1.0, -1.0, -1.0), (-0.8286, 1.001, 1.49), (-1.0, 1.0, -1.0), (-0.8286, 2.63, 1.49), (1.0, -1.0, -1.0), (0.8004, 1.001, 1.49), (1.0, 1.0, -1.0), (0.8004, 2.63, 1.49)], [], [(0, 1, 3, 2), (2, 3, 7, 6), (6, 7, 5, 4), (4, 5, 1, 0), (2, 6, 4, 0), (7, 3, 1, 5)])
_uv = me_cube_022.uv_layers.new(name='UVMap')
_uv.uv.foreach_set('vector', [0.375, 0.0, 0.625, 0.0, 0.625, 0.25, 0.375, 0.25, 0.375, 0.25, 0.625, 0.25, 0.625, 0.5, 0.375, 0.5, 0.375, 0.5, 0.625, 0.5, 0.625, 0.75, 0.375, 0.75, 0.375, 0.75, 0.625, 0.75, 0.625, 1.0, 0.375, 1.0, 0.125, 0.5, 0.375, 0.5, 0.375, 0.75, 0.125, 0.75, 0.625, 0.5, 0.875, 0.5, 0.875, 0.75, 0.625, 0.75])
me_cube_022.update()
me_cube_023 = bpy.data.meshes.new('Cube.023')
me_cube_023.from_pydata([(-1.0, -1.0, -1.0), (-0.8004, 1.001, 1.49), (-1.0, 1.0, -1.0), (-0.8004, 2.63, 1.49), (1.0, -1.0, -1.0), (0.8286, 1.001, 1.49), (1.0, 1.0, -1.0), (0.8286, 2.63, 1.49)], [], [(0, 1, 3, 2), (2, 3, 7, 6), (6, 7, 5, 4), (4, 5, 1, 0), (2, 6, 4, 0), (7, 3, 1, 5)])
_uv = me_cube_023.uv_layers.new(name='UVMap')
_uv.uv.foreach_set('vector', [0.375, 0.0, 0.625, 0.0, 0.625, 0.25, 0.375, 0.25, 0.375, 0.25, 0.625, 0.25, 0.625, 0.5, 0.375, 0.5, 0.375, 0.5, 0.625, 0.5, 0.625, 0.75, 0.375, 0.75, 0.375, 0.75, 0.625, 0.75, 0.625, 1.0, 0.375, 1.0, 0.125, 0.5, 0.375, 0.5, 0.375, 0.75, 0.125, 0.75, 0.625, 0.5, 0.875, 0.5, 0.875, 0.75, 0.625, 0.75])
me_cube_023.update()
me_cube_024 = bpy.data.meshes.new('Cube.024')
me_cube_024.from_pydata([(-1.0, -1.0, -1.0), (-0.8286, 1.001, 1.49), (-1.0, 1.0, -1.0), (-0.8286, 2.63, 1.49), (1.0, -1.0, -1.0), (0.8004, 1.001, 1.49), (1.0, 1.0, -1.0), (0.8004, 2.63, 1.49)], [], [(0, 1, 3, 2), (2, 3, 7, 6), (6, 7, 5, 4), (4, 5, 1, 0), (2, 6, 4, 0), (7, 3, 1, 5)])
_uv = me_cube_024.uv_layers.new(name='UVMap')
_uv.uv.foreach_set('vector', [0.375, 0.0, 0.625, 0.0, 0.625, 0.25, 0.375, 0.25, 0.375, 0.25, 0.625, 0.25, 0.625, 0.5, 0.375, 0.5, 0.375, 0.5, 0.625, 0.5, 0.625, 0.75, 0.375, 0.75, 0.375, 0.75, 0.625, 0.75, 0.625, 1.0, 0.375, 1.0, 0.125, 0.5, 0.375, 0.5, 0.375, 0.75, 0.125, 0.75, 0.625, 0.5, 0.875, 0.5, 0.875, 0.75, 0.625, 0.75])
me_cube_024.update()

# ---- objects
ob_cylinder = bpy.data.objects.new('Cylinder', me_cylinder)
ob_cylinder_001 = bpy.data.objects.new('Cylinder.001', me_cylinder_001)
ob_cylinder_002 = bpy.data.objects.new('Cylinder.002', me_cylinder_002)
ob_cube = bpy.data.objects.new('Cube', me_cube)
ob_cube_001 = bpy.data.objects.new('Cube.001', me_cube_003)
ob_cube_002 = bpy.data.objects.new('Cube.002', me_cube_007)
ob_cube_003 = bpy.data.objects.new('Cube.003', me_cube_008)
ob_cube_004 = bpy.data.objects.new('Cube.004', me_cube_009)
ob_cube_005 = bpy.data.objects.new('Cube.005', me_cube_010)
ob_cube_006 = bpy.data.objects.new('Cube.006', me_cube_011)
ob_cube_007 = bpy.data.objects.new('Cube.007', me_cube_012)
ob_cube_008 = bpy.data.objects.new('Cube.008', me_cube_017)
ob_cube_009 = bpy.data.objects.new('Cube.009', me_cube_018)
ob_cube_010 = bpy.data.objects.new('Cube.010', me_cube_019)
ob_cube_011 = bpy.data.objects.new('Cube.011', me_cube_020)
ob_cube_012 = bpy.data.objects.new('Cube.012', me_cube_021)
ob_cube_013 = bpy.data.objects.new('Cube.013', me_cube_022)
ob_cube_014 = bpy.data.objects.new('Cube.014', me_cube_023)
ob_cube_015 = bpy.data.objects.new('Cube.015', me_cube_024)

# ---- transforms, parenting, visibility, modifiers, constraints
ob_cylinder.location = (0.05504, -2.071e-07, 0.1896)
ob_cylinder.scale = (-8.688, -8.688, 3.007)
_m = ob_cylinder.modifiers.new('Auto Smooth', 'NODES')
_m.node_group = ng_auto_smooth
_gi = [s.identifier for s in ng_auto_smooth.interface.items_tree if s.item_type == 'SOCKET' and s.in_out == 'INPUT']
_m[_gi[1]] = 0.5236  # Angle
ob_cylinder_001.location = (0.1376, -0.06643, 6.976)
ob_cylinder_001.scale = (-5.833, -5.833, 4.352)
_m = ob_cylinder_001.modifiers.new('Auto Smooth', 'NODES')
_m.node_group = ng_auto_smooth
_gi = [s.identifier for s in ng_auto_smooth.interface.items_tree if s.item_type == 'SOCKET' and s.in_out == 'INPUT']
_m[_gi[1]] = 0.5236  # Angle
ob_cylinder_002.location = (0.05504, -2.071e-07, 12.09)
ob_cylinder_002.scale = (-6.834, -6.834, 1.413)
_m = ob_cylinder_002.modifiers.new('Auto Smooth', 'NODES')
_m.node_group = ng_auto_smooth
_gi = [s.identifier for s in ng_auto_smooth.interface.items_tree if s.item_type == 'SOCKET' and s.in_out == 'INPUT']
_m[_gi[1]] = 0.5236  # Angle
ob_cube.location = (-3.976, -3.911, 13.61)
ob_cube.rotation_euler = (0.0, -0.0, -0.7854)
ob_cube.scale = (1.094, 0.5738, 1.201)
ob_cube_001.location = (0.05504, -5.402, 13.56)
ob_cube_001.scale = (1.084, 0.5512, 1.173)
ob_cube_002.location = (-3.976, 3.91, 13.61)
ob_cube_002.rotation_euler = (0.0, -0.0, -2.356)
ob_cube_002.scale = (1.094, 0.5738, 1.201)
ob_cube_003.location = (-5.646, -0.0002698, 13.61)
ob_cube_003.rotation_euler = (0.0, -0.0, -1.571)
ob_cube_003.scale = (1.076, 0.5817, 1.201)
ob_cube_004.location = (4.086, 3.91, 13.61)
ob_cube_004.rotation_euler = (0.0, -0.0, -3.927)
ob_cube_004.scale = (1.094, 0.5738, 1.201)
ob_cube_005.location = (0.05504, 5.383, 13.55)
ob_cube_005.rotation_euler = (0.0, -0.0, -3.142)
ob_cube_005.scale = (1.08, 0.5492, 1.169)
ob_cube_006.location = (4.086, -3.911, 13.61)
ob_cube_006.rotation_euler = (0.0, -0.0, -5.498)
ob_cube_006.scale = (1.094, 0.5738, 1.201)
ob_cube_007.location = (5.756, -0.0002706, 13.61)
ob_cube_007.rotation_euler = (0.0, -0.0, -4.712)
ob_cube_007.scale = (1.076, 0.5817, 1.201)
ob_cube_008.location = (0.03781, -6.196, 9.412)
ob_cube_008.scale = (1.131, 0.6147, 0.766)
ob_cube_009.location = (-6.086, -0.03266, 9.448)
ob_cube_009.rotation_euler = (0.0, -0.0, -1.571)
ob_cube_009.scale = (1.2, 0.607, 0.7843)
ob_cube_010.location = (0.051, 6.033, 9.51)
ob_cube_010.rotation_euler = (0.0, -0.0, -3.142)
ob_cube_010.scale = (1.127, 0.6125, 0.7634)
ob_cube_011.location = (6.266, 0.004437, 9.455)
ob_cube_011.rotation_euler = (0.0, -0.0, -4.712)
ob_cube_011.scale = (1.2, 0.607, 0.7843)
ob_cube_012.location = (-6.11, -5.98, -0.5709)
ob_cube_012.rotation_euler = (0.0, -0.0, -0.7854)
ob_cube_012.scale = (1.673, 0.8774, 2.251)
ob_cube_013.location = (-6.11, 5.98, -0.5709)
ob_cube_013.rotation_euler = (0.0, -0.0, -2.356)
ob_cube_013.scale = (1.673, 0.8774, 2.251)
ob_cube_014.location = (6.22, 5.98, -0.5709)
ob_cube_014.rotation_euler = (0.0, -0.0, -3.927)
ob_cube_014.scale = (1.673, 0.8774, 2.251)
ob_cube_015.location = (6.22, -5.98, -0.5709)
ob_cube_015.rotation_euler = (0.0, -0.0, -5.498)
ob_cube_015.scale = (1.673, 0.8774, 2.251)

# ---- collection membership
col_collection.objects.link(ob_cylinder)
col_collection.objects.link(ob_cylinder_001)
col_collection.objects.link(ob_cylinder_002)
col_collection.objects.link(ob_cube)
col_collection.objects.link(ob_cube_001)
col_collection.objects.link(ob_cube_002)
col_collection.objects.link(ob_cube_003)
col_collection.objects.link(ob_cube_004)
col_collection.objects.link(ob_cube_005)
col_collection.objects.link(ob_cube_006)
col_collection.objects.link(ob_cube_007)
col_collection.objects.link(ob_cube_008)
col_collection.objects.link(ob_cube_009)
col_collection.objects.link(ob_cube_010)
col_collection.objects.link(ob_cube_011)
col_collection.objects.link(ob_cube_012)
col_collection.objects.link(ob_cube_013)
col_collection.objects.link(ob_cube_014)
col_collection.objects.link(ob_cube_015)

# ---- scene / render settings (as saved in the file)
scene.frame_start = 1; scene.frame_end = 250; scene.frame_set(30)
scene.render.engine = 'BLENDER_EEVEE_NEXT'
scene.cycles.sampling_pattern = 'TABULATED_SOBOL'
bpy.context.view_layer.update()

# ---- added for rendering (the .blend has no active camera and no usable light): camera, sun
cam_auto = bpy.data.cameras.new('AutoCamera')
cam_auto.lens = 50.0
cam_auto.sensor_width = 36.0
cam_auto.clip_end = 1000.0
ob_auto_camera = bpy.data.objects.new('AutoCamera', cam_auto)
scene.collection.objects.link(ob_auto_camera)
ob_auto_camera.location = (28.42, -34.038, 29.0343)
ob_auto_camera.rotation_euler = (1.09748, -7.21219e-08, 0.694738)
scene.camera = ob_auto_camera
light_auto_sun = bpy.data.lights.new('AutoSun', 'SUN')
light_auto_sun.energy = 3.0
light_auto_sun.angle = 0.0523599
ob_auto_sun = bpy.data.objects.new('AutoSun', light_auto_sun)
scene.collection.objects.link(ob_auto_sun)
ob_auto_sun.rotation_euler = (0.872665, 0.174533, 0.523599)
bpy.context.view_layer.update()
